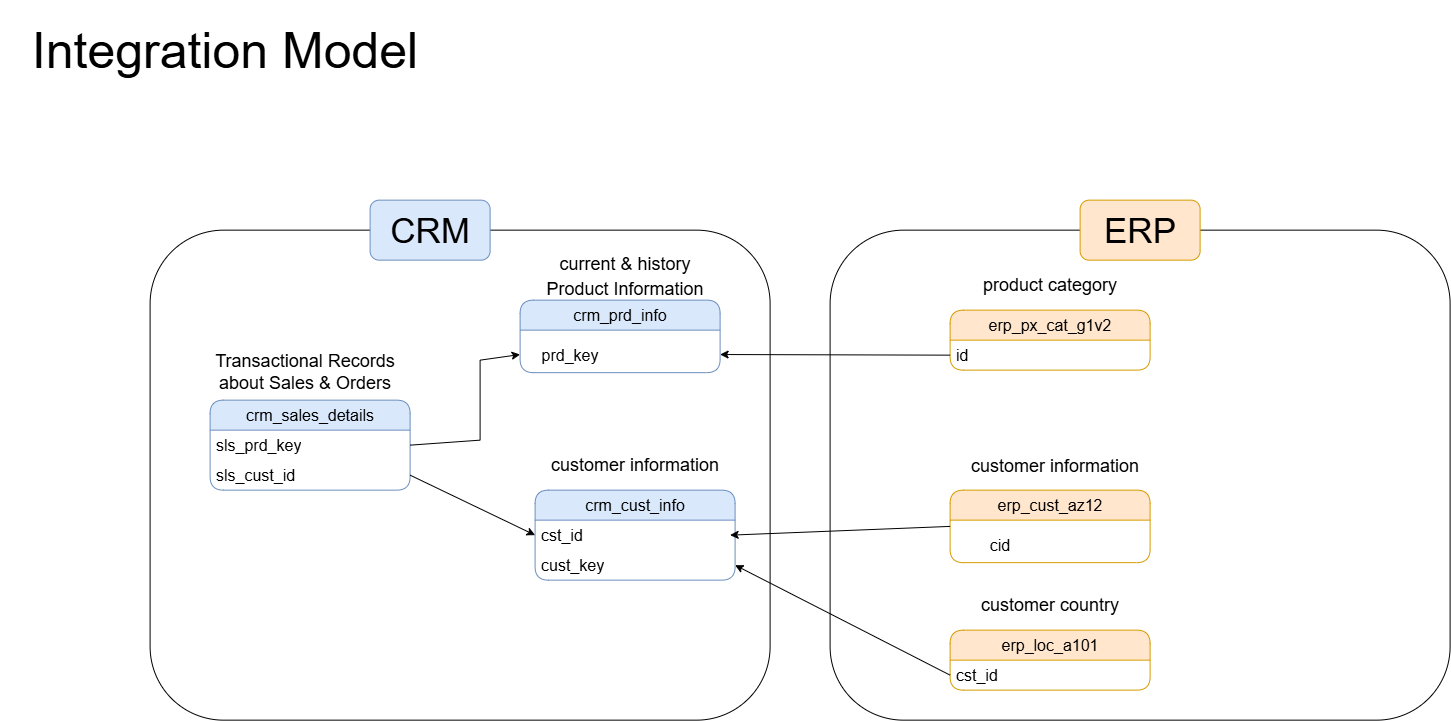

The diagram above was exported from draw.io. Its source (the exported page's mxGraphModel, read from the mxfile embedded in the PNG):
<mxGraphModel dx="1585" dy="963" grid="1" gridSize="10" guides="1" tooltips="1" connect="1" arrows="1" fold="1" page="1" pageScale="1" pageWidth="1100" pageHeight="1700" math="0" shadow="0">
  <root>
    <mxCell id="0" />
    <mxCell id="1" parent="0" />
    <mxCell id="0BuUflwrA2DkI5sIbfAq-1" parent="1" style="swimlane;fontStyle=0;childLayout=stackLayout;horizontal=1;startSize=30;horizontalStack=0;resizeParent=1;resizeParentMax=0;resizeLast=0;collapsible=1;marginBottom=0;whiteSpace=wrap;html=1;rounded=1;fillColor=#dae8fc;strokeColor=#6c8ebf;fontSize=16;" value="crm_cust_info" vertex="1">
      <mxGeometry height="90" width="200" x="585" y="540" as="geometry" />
    </mxCell>
    <mxCell id="0BuUflwrA2DkI5sIbfAq-2" parent="0BuUflwrA2DkI5sIbfAq-1" style="text;strokeColor=none;fillColor=none;align=left;verticalAlign=middle;spacingLeft=4;spacingRight=4;overflow=hidden;points=[[0,0.5],[1,0.5]];portConstraint=eastwest;rotatable=0;whiteSpace=wrap;html=1;fontSize=16;" value="cst_id" vertex="1">
      <mxGeometry height="30" width="200" y="30" as="geometry" />
    </mxCell>
    <mxCell id="0BuUflwrA2DkI5sIbfAq-59" parent="0BuUflwrA2DkI5sIbfAq-1" style="text;strokeColor=none;fillColor=none;align=left;verticalAlign=middle;spacingLeft=4;spacingRight=4;overflow=hidden;points=[[0,0.5],[1,0.5]];portConstraint=eastwest;rotatable=0;whiteSpace=wrap;html=1;fontSize=16;" value="cust_key" vertex="1">
      <mxGeometry height="30" width="200" y="60" as="geometry" />
    </mxCell>
    <mxCell id="0BuUflwrA2DkI5sIbfAq-5" parent="1" style="text;html=1;whiteSpace=wrap;strokeColor=none;fillColor=none;align=center;verticalAlign=middle;rounded=0;" value="&lt;font style=&quot;font-size: 18px;&quot;&gt;customer information&lt;/font&gt;" vertex="1">
      <mxGeometry height="30" width="190" x="590" y="500" as="geometry" />
    </mxCell>
    <mxCell id="0BuUflwrA2DkI5sIbfAq-6" parent="1" style="swimlane;fontStyle=0;childLayout=stackLayout;horizontal=1;startSize=30;horizontalStack=0;resizeParent=1;resizeParentMax=0;resizeLast=0;collapsible=1;marginBottom=0;whiteSpace=wrap;html=1;fontSize=16;rounded=1;fillColor=#dae8fc;strokeColor=#6c8ebf;" value="crm_prd_info" vertex="1">
      <mxGeometry height="72.5" width="200" x="570" y="350" as="geometry" />
    </mxCell>
    <mxCell id="0BuUflwrA2DkI5sIbfAq-10" parent="1" style="text;html=1;whiteSpace=wrap;strokeColor=none;fillColor=none;align=center;verticalAlign=middle;rounded=0;fontSize=20;" value="&lt;font style=&quot;font-size: 18px;&quot;&gt;current &amp;amp; history Product Information&lt;/font&gt;" vertex="1">
      <mxGeometry height="30" width="190" x="580" y="310" as="geometry" />
    </mxCell>
    <mxCell id="0BuUflwrA2DkI5sIbfAq-14" parent="1" style="swimlane;fontStyle=0;childLayout=stackLayout;horizontal=1;startSize=30;horizontalStack=0;resizeParent=1;resizeParentMax=0;resizeLast=0;collapsible=1;marginBottom=0;whiteSpace=wrap;html=1;rounded=1;fillColor=#dae8fc;strokeColor=#6c8ebf;fontSize=16;" value="crm_sales_details" vertex="1">
      <mxGeometry height="90" width="200" x="260" y="450" as="geometry" />
    </mxCell>
    <mxCell id="0BuUflwrA2DkI5sIbfAq-15" parent="0BuUflwrA2DkI5sIbfAq-14" style="text;strokeColor=none;fillColor=none;align=left;verticalAlign=middle;spacingLeft=4;spacingRight=4;overflow=hidden;points=[[0,0.5],[1,0.5]];portConstraint=eastwest;rotatable=0;whiteSpace=wrap;html=1;fontSize=16;" value="sls_prd_key" vertex="1">
      <mxGeometry height="30" width="200" y="30" as="geometry" />
    </mxCell>
    <mxCell id="0BuUflwrA2DkI5sIbfAq-17" parent="0BuUflwrA2DkI5sIbfAq-14" style="text;strokeColor=none;fillColor=none;align=left;verticalAlign=middle;spacingLeft=4;spacingRight=4;overflow=hidden;points=[[0,0.5],[1,0.5]];portConstraint=eastwest;rotatable=0;whiteSpace=wrap;html=1;fontSize=16;" value="sls_cust_id" vertex="1">
      <mxGeometry height="30" width="200" y="60" as="geometry" />
    </mxCell>
    <mxCell id="0BuUflwrA2DkI5sIbfAq-16" parent="1" style="text;html=1;whiteSpace=wrap;strokeColor=none;fillColor=none;align=center;verticalAlign=middle;rounded=0;" value="&lt;font style=&quot;font-size: 18px;&quot;&gt;Transactional Records about Sales &amp;amp; Orders&lt;/font&gt;" vertex="1">
      <mxGeometry height="55" width="190" x="260" y="395" as="geometry" />
    </mxCell>
    <mxCell id="0BuUflwrA2DkI5sIbfAq-20" parent="1" style="text;html=1;whiteSpace=wrap;strokeColor=none;fillColor=none;align=center;verticalAlign=middle;rounded=0;" value="&lt;font style=&quot;font-size: 16px;&quot;&gt;prd_key&lt;/font&gt;" vertex="1">
      <mxGeometry height="30" width="80" x="580" y="390" as="geometry" />
    </mxCell>
    <mxCell id="0BuUflwrA2DkI5sIbfAq-30" edge="1" parent="1" source="0BuUflwrA2DkI5sIbfAq-15" style="endArrow=classic;html=1;rounded=0;exitX=1;exitY=0.5;exitDx=0;exitDy=0;entryX=0;entryY=0.75;entryDx=0;entryDy=0;" target="0BuUflwrA2DkI5sIbfAq-6" value="">
      <mxGeometry height="50" relative="1" width="50" as="geometry">
        <Array as="points">
          <mxPoint x="530" y="490" />
          <mxPoint x="530" y="410" />
        </Array>
        <mxPoint x="720" y="470" as="sourcePoint" />
        <mxPoint x="530" y="390" as="targetPoint" />
      </mxGeometry>
    </mxCell>
    <mxCell id="0BuUflwrA2DkI5sIbfAq-32" edge="1" parent="1" source="0BuUflwrA2DkI5sIbfAq-17" style="endArrow=classic;html=1;rounded=0;exitX=1;exitY=0.5;exitDx=0;exitDy=0;entryX=0;entryY=0.5;entryDx=0;entryDy=0;" target="0BuUflwrA2DkI5sIbfAq-2" value="">
      <mxGeometry height="50" relative="1" width="50" as="geometry">
        <mxPoint x="730" y="470" as="sourcePoint" />
        <mxPoint x="530" y="560" as="targetPoint" />
      </mxGeometry>
    </mxCell>
    <mxCell id="0BuUflwrA2DkI5sIbfAq-33" parent="1" style="swimlane;fontStyle=0;childLayout=stackLayout;horizontal=1;startSize=30;horizontalStack=0;resizeParent=1;resizeParentMax=0;resizeLast=0;collapsible=1;marginBottom=0;whiteSpace=wrap;html=1;fontSize=16;rounded=1;fillColor=#ffe6cc;strokeColor=#d79b00;" value="erp_cust_az12" vertex="1">
      <mxGeometry height="72.5" width="200" x="1000" y="540" as="geometry" />
    </mxCell>
    <mxCell id="0BuUflwrA2DkI5sIbfAq-34" parent="1" style="text;html=1;whiteSpace=wrap;strokeColor=none;fillColor=none;align=center;verticalAlign=middle;rounded=0;fontSize=20;" value="&lt;font style=&quot;font-size: 18px;&quot;&gt;customer information&lt;/font&gt;" vertex="1">
      <mxGeometry height="30" width="190" x="1010" y="500" as="geometry" />
    </mxCell>
    <mxCell id="0BuUflwrA2DkI5sIbfAq-35" parent="1" style="text;html=1;whiteSpace=wrap;strokeColor=none;fillColor=none;align=center;verticalAlign=middle;rounded=0;" value="&lt;font style=&quot;font-size: 16px;&quot;&gt;cid&lt;/font&gt;" vertex="1">
      <mxGeometry height="30" width="80" x="1010" y="580" as="geometry" />
    </mxCell>
    <mxCell id="0BuUflwrA2DkI5sIbfAq-53" parent="1" style="swimlane;fontStyle=0;childLayout=stackLayout;horizontal=1;startSize=30;horizontalStack=0;resizeParent=1;resizeParentMax=0;resizeLast=0;collapsible=1;marginBottom=0;whiteSpace=wrap;html=1;rounded=1;fillColor=#ffe6cc;strokeColor=#d79b00;fontSize=16;" value="erp_loc_a101" vertex="1">
      <mxGeometry height="60" width="200" x="1000" y="680" as="geometry" />
    </mxCell>
    <mxCell id="0BuUflwrA2DkI5sIbfAq-54" parent="0BuUflwrA2DkI5sIbfAq-53" style="text;strokeColor=none;fillColor=none;align=left;verticalAlign=middle;spacingLeft=4;spacingRight=4;overflow=hidden;points=[[0,0.5],[1,0.5]];portConstraint=eastwest;rotatable=0;whiteSpace=wrap;html=1;fontSize=16;" value="cst_id" vertex="1">
      <mxGeometry height="30" width="200" y="30" as="geometry" />
    </mxCell>
    <mxCell id="0BuUflwrA2DkI5sIbfAq-55" parent="1" style="text;html=1;whiteSpace=wrap;strokeColor=none;fillColor=none;align=center;verticalAlign=middle;rounded=0;" value="&lt;font style=&quot;font-size: 18px;&quot;&gt;customer country&lt;/font&gt;" vertex="1">
      <mxGeometry height="30" width="190" x="1005" y="640" as="geometry" />
    </mxCell>
    <mxCell id="0BuUflwrA2DkI5sIbfAq-56" parent="1" style="swimlane;fontStyle=0;childLayout=stackLayout;horizontal=1;startSize=30;horizontalStack=0;resizeParent=1;resizeParentMax=0;resizeLast=0;collapsible=1;marginBottom=0;whiteSpace=wrap;html=1;rounded=1;fillColor=#ffe6cc;strokeColor=#d79b00;fontSize=16;" value="erp_px_cat_g1v2" vertex="1">
      <mxGeometry height="60" width="200" x="1000" y="360" as="geometry" />
    </mxCell>
    <mxCell id="0BuUflwrA2DkI5sIbfAq-57" parent="0BuUflwrA2DkI5sIbfAq-56" style="text;strokeColor=none;fillColor=none;align=left;verticalAlign=middle;spacingLeft=4;spacingRight=4;overflow=hidden;points=[[0,0.5],[1,0.5]];portConstraint=eastwest;rotatable=0;whiteSpace=wrap;html=1;fontSize=16;" value="id" vertex="1">
      <mxGeometry height="30" width="200" y="30" as="geometry" />
    </mxCell>
    <mxCell id="0BuUflwrA2DkI5sIbfAq-58" parent="1" style="text;html=1;whiteSpace=wrap;strokeColor=none;fillColor=none;align=center;verticalAlign=middle;rounded=0;" value="&lt;font style=&quot;font-size: 18px;&quot;&gt;product category&lt;/font&gt;" vertex="1">
      <mxGeometry height="30" width="190" x="1005" y="320" as="geometry" />
    </mxCell>
    <mxCell id="0BuUflwrA2DkI5sIbfAq-64" edge="1" parent="1" source="0BuUflwrA2DkI5sIbfAq-53" style="endArrow=classic;html=1;rounded=0;exitX=0;exitY=0.75;exitDx=0;exitDy=0;entryX=1;entryY=0.5;entryDx=0;entryDy=0;" target="0BuUflwrA2DkI5sIbfAq-59" value="">
      <mxGeometry height="50" relative="1" width="50" as="geometry">
        <mxPoint x="770" y="710" as="sourcePoint" />
        <mxPoint x="840" y="640" as="targetPoint" />
      </mxGeometry>
    </mxCell>
    <mxCell id="0BuUflwrA2DkI5sIbfAq-65" edge="1" parent="1" source="0BuUflwrA2DkI5sIbfAq-33" style="endArrow=classic;html=1;rounded=0;exitX=0;exitY=0.5;exitDx=0;exitDy=0;" value="">
      <mxGeometry height="50" relative="1" width="50" as="geometry">
        <mxPoint x="820" y="600" as="sourcePoint" />
        <mxPoint x="780" y="585" as="targetPoint" />
      </mxGeometry>
    </mxCell>
    <mxCell id="0BuUflwrA2DkI5sIbfAq-66" edge="1" parent="1" source="0BuUflwrA2DkI5sIbfAq-57" style="endArrow=classic;html=1;rounded=0;exitX=0;exitY=0.5;exitDx=0;exitDy=0;entryX=1;entryY=0.75;entryDx=0;entryDy=0;" target="0BuUflwrA2DkI5sIbfAq-6" value="">
      <mxGeometry height="50" relative="1" width="50" as="geometry">
        <mxPoint x="800" y="410" as="sourcePoint" />
        <mxPoint x="850" y="360" as="targetPoint" />
      </mxGeometry>
    </mxCell>
    <mxCell id="0BuUflwrA2DkI5sIbfAq-67" parent="1" style="rounded=1;whiteSpace=wrap;html=1;fillColor=none;" value="" vertex="1">
      <mxGeometry height="490" width="620" x="200" y="280" as="geometry" />
    </mxCell>
    <mxCell id="0BuUflwrA2DkI5sIbfAq-68" parent="1" style="rounded=1;whiteSpace=wrap;html=1;fillColor=#dae8fc;strokeColor=#6c8ebf;" value="&lt;font style=&quot;font-size: 35px;&quot;&gt;CRM&lt;/font&gt;" vertex="1">
      <mxGeometry height="60" width="120" x="420" y="250" as="geometry" />
    </mxCell>
    <mxCell id="0BuUflwrA2DkI5sIbfAq-70" parent="1" style="rounded=1;whiteSpace=wrap;html=1;fillColor=none;" value="" vertex="1">
      <mxGeometry height="490" width="620" x="880" y="280" as="geometry" />
    </mxCell>
    <mxCell id="0BuUflwrA2DkI5sIbfAq-71" parent="1" style="rounded=1;whiteSpace=wrap;html=1;fillColor=#ffe6cc;strokeColor=#d79b00;" value="&lt;font style=&quot;font-size: 35px;&quot;&gt;ERP&lt;/font&gt;" vertex="1">
      <mxGeometry height="60" width="120" x="1130" y="250" as="geometry" />
    </mxCell>
    <mxCell id="0BuUflwrA2DkI5sIbfAq-72" parent="1" style="text;html=1;whiteSpace=wrap;strokeColor=none;fillColor=none;align=center;verticalAlign=middle;rounded=0;" value="&lt;font style=&quot;font-size: 50px;&quot;&gt;Integration Model&lt;/font&gt;" vertex="1">
      <mxGeometry height="100" width="450" x="50" y="50" as="geometry" />
    </mxCell>
  </root>
</mxGraphModel>